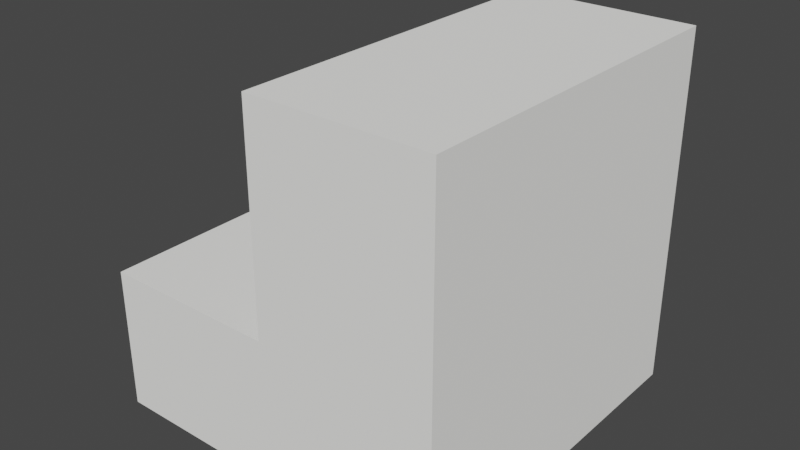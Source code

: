 # Source: water_flat_edge.blend  (saved by Blender 3.3.6; exported with 4.5.12 LTS)
import bpy
from mathutils import Matrix  # noqa: F401  (used for matrix-valued properties, if any)

bpy.ops.wm.read_factory_settings(use_empty=True)
scene = bpy.context.scene
scene.name = 'Scene'

# ---- collections
col_collection = bpy.data.collections.new('Collection'); scene.collection.children.link(col_collection)

# ---- materials (node trees are filled in below, after node groups)
mat_foliage = bpy.data.materials.new('foliage')
mat_foliage.use_transparent_shadow = False
mat_foliage.diffuse_color = (0.988, 0.984, 0.952, 1.0)
mat_foliage.roughness = 1.0

# ---- material node trees
mat_foliage.use_nodes = True; mat_foliage.node_tree.nodes.clear()
_N = mat_foliage.node_tree.nodes; _L = mat_foliage.node_tree.links
n0 = _N.new('ShaderNodeBsdfPrincipled'); n0.name = 'Principled BSDF'; n0.location = (1200, 0)
n0.distribution = 'GGX'
n0.subsurface_method = 'RANDOM_WALK_SKIN'
n0.inputs[0].default_value = (0.988, 0.984, 0.952, 1.0)
n0.inputs[2].default_value = 1.0
n0.inputs[3].default_value = 1.45
n0.inputs[13].default_value = 0.0
n0.inputs[27].default_value = (0.0, 0.0, 0.0, 1.0)
n0.inputs[28].default_value = 1.0
n1 = _N.new('ShaderNodeOutputMaterial'); n1.name = 'Material Output'; n1.location = (1500, 0)
_L.new(n0.outputs[0], n1.inputs[0])
n1.is_active_output = True

# ---- world
world_world = bpy.data.worlds.new('World'); scene.world = world_world
world_world.use_nodes = True; world_world.node_tree.nodes.clear()
_N = world_world.node_tree.nodes; _L = world_world.node_tree.links
n0 = _N.new('ShaderNodeOutputWorld'); n0.name = 'World Output'; n0.location = (300, 300)
n1 = _N.new('ShaderNodeBackground'); n1.name = 'Background'; n1.location = (10, 300)
n1.inputs[0].default_value = (0.05088, 0.05088, 0.05088, 1.0)
_L.new(n1.outputs[0], n0.inputs[0])
n0.is_active_output = True
world_world.color = (0.05088, 0.05088, 0.05088)
world_world.use_sun_shadow = False
world_world.sun_shadow_jitter_overblur = 0.0

# ---- meshes
me_tile = bpy.data.meshes.new('tile')
me_tile.from_pydata([(0.5, -1.0, 0.5), (0.5, -1.0, -0.5), (-0.5, -1.0, 0.5), (-0.5, -1.0, -0.5), (0.5, 0.0, -0.5), (0.5, 0.0, 0.5), (0.0, -1.0, 0.5), (0.0, -1.0, -0.5), (2.98e-07, 0.0, -0.5), (0.0, 0.0, 0.5), (2.98e-07, -0.6, -0.5), (-0.5, -0.6, -0.5), (-0.5, -0.6, 0.5), (0.0, -0.6, 0.5)], [], [(0, 1, 4, 5), (8, 9, 5, 4), (7, 8, 4, 1), (7, 6, 2, 3), (1, 0, 6, 7), (3, 11, 10, 7), (6, 13, 12, 2), (0, 5, 9, 6), (11, 12, 13, 10), (9, 8, 10, 13), (12, 11, 3, 2)])
_uv = me_tile.uv_layers.new(name='UVMap')
_uv.uv.foreach_set('vector', [19.69, 19.69, 19.69, -19.69, -19.69, -19.69, -19.69, 19.69, -9.843, -9.843, -9.843, 9.843, -19.69, 19.69, -19.69, -19.69, 9.843, -9.843, -9.843, -9.843, -19.69, -19.69, 19.69, -19.69, 9.843, -9.843, 9.843, 9.843, 0.0, 0.0, 0.0, 0.0, 19.69, -19.69, 19.69, 19.69, 9.843, 9.843, 9.843, -9.843, 0.0, 0.0, 0.0, 0.0, -9.843, -9.843, 9.843, -9.843, 9.843, 9.843, -9.843, 9.843, 0.0, 0.0, 0.0, 0.0, 19.69, 19.69, -19.69, 19.69, -9.843, 9.843, 9.843, 9.843, 0.0, 0.0, 0.0, 0.0, -9.843, 9.843, -9.843, -9.843, -9.843, 9.843, -9.843, -9.843, -9.843, -9.843, -9.843, 9.843, 0.0, 0.0, 0.0, 0.0, 0.0, 0.0, 0.0, 0.0])
me_tile.materials.append(mat_foliage)
me_tile.materials.append(None)
me_tile.update()
me_tile.normals_split_custom_set([tuple(v) for v in zip(*[iter([1.0, -2.98e-08, 0.0, 1.0, -2.98e-08, 0.0, 1.0, -2.98e-08, 0.0, 1.0, -2.98e-08, 0.0, 0.0, 1.0, 0.0, 0.0, 1.0, 0.0, 0.0, 1.0, 0.0, 0.0, 1.0, 0.0, 0.0, -1.192e-07, -1.0, 0.0, -1.192e-07, -1.0, 0.0, -1.192e-07, -1.0, 0.0, -1.192e-07, -1.0, 0.0, -1.0, 0.0, 0.0, -1.0, 0.0, 0.0, -1.0, 0.0, 0.0, -1.0, 0.0, 0.0, -1.0, 0.0, 0.0, -1.0, 0.0, 0.0, -1.0, 0.0, 0.0, -1.0, 0.0, 0.0, -2.981e-07, -1.0, 0.0, -2.981e-07, -1.0, 0.0, -2.981e-07, -1.0, 0.0, -2.981e-07, -1.0, 0.0, 4.471e-07, 1.0, 0.0, 4.471e-07, 1.0, 0.0, 4.471e-07, 1.0, 0.0, 4.471e-07, 1.0, 0.0, 1.788e-07, 1.0, 0.0, 1.788e-07, 1.0, 0.0, 1.788e-07, 1.0, 0.0, 1.788e-07, 1.0, 0.0, 1.0, 2.751e-11, 0.0, 1.0, 2.751e-11, 0.0, 1.0, 2.751e-11, 0.0, 1.0, 2.751e-11, -1.0, 0.0, -2.98e-07, -1.0, 0.0, -2.98e-07, -1.0, 0.0, -2.98e-07, -1.0, 0.0, -2.98e-07, -1.0, 6.706e-07, -2.98e-07, -1.0, 6.706e-07, -2.98e-07, -1.0, 6.706e-07, -2.98e-07, -1.0, 6.706e-07, -2.98e-07])] * 3)])

# ---- objects
ob_tile = bpy.data.objects.new('tile', me_tile)

# ---- transforms, parenting, visibility, modifiers, constraints
ob_tile.location = (0.0, 0.0, 0.0)
ob_tile.rotation_euler = (1.571, -0.0, 0.0)

# ---- collection membership
col_collection.objects.link(ob_tile)

# ---- scene / render settings (as saved in the file)
scene.frame_start = 1; scene.frame_end = 250; scene.frame_set(232)
scene.render.engine = 'BLENDER_EEVEE_NEXT'
scene.cycles.sampling_pattern = 'TABULATED_SOBOL'
scene.cycles.use_light_tree = False
scene.view_settings.view_transform = 'Filmic'
bpy.context.view_layer.update()

# ---- added for rendering (the .blend has no active camera and no usable light): camera, sun
cam_auto = bpy.data.cameras.new('AutoCamera')
cam_auto.lens = 50.0
cam_auto.sensor_width = 36.0
cam_auto.clip_end = 1000.0
ob_auto_camera = bpy.data.objects.new('AutoCamera', cam_auto)
scene.collection.objects.link(ob_auto_camera)
ob_auto_camera.location = (1.60254, -1.92304, 0.782029)
ob_auto_camera.rotation_euler = (1.09748, -7.21219e-08, 0.694738)
scene.camera = ob_auto_camera
light_auto_sun = bpy.data.lights.new('AutoSun', 'SUN')
light_auto_sun.energy = 3.0
light_auto_sun.angle = 0.0523599
ob_auto_sun = bpy.data.objects.new('AutoSun', light_auto_sun)
scene.collection.objects.link(ob_auto_sun)
ob_auto_sun.rotation_euler = (0.872665, 0.174533, 0.523599)
bpy.context.view_layer.update()
